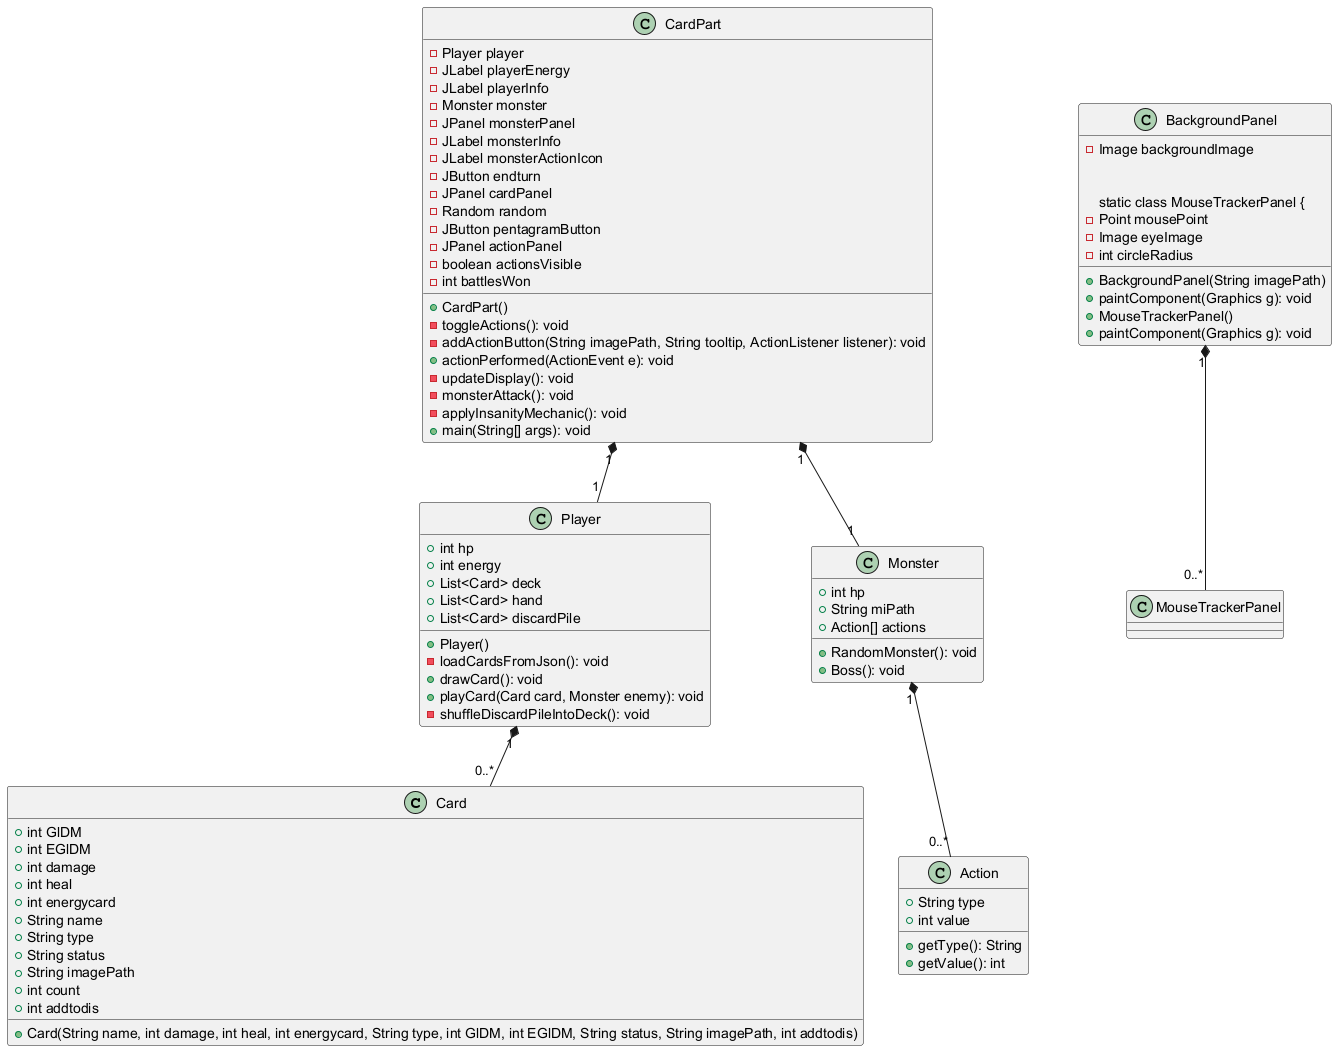

The diagram above was rendered by PlantUML. Its source (embedded in the PNG):
@startuml

    class Card {
        +int GlDM
        +int EGlDM
        +int damage
        +int heal
        +int energycard
        +String name
        +String type
        +String status
        +String imagePath
        +int count
        +int addtodis

        +Card(String name, int damage, int heal, int energycard, String type, int GlDM, int EGlDM, String status, String imagePath, int addtodis)
    }

    class Player {
        +int hp
        +int energy
        +List<Card> deck
        +List<Card> hand
        +List<Card> discardPile

        +Player()
        -loadCardsFromJson(): void
        +drawCard(): void
        +playCard(Card card, Monster enemy): void
        -shuffleDiscardPileIntoDeck(): void
    }

    class BackgroundPanel {
        -Image backgroundImage

        +BackgroundPanel(String imagePath)
        +paintComponent(Graphics g): void

        static class MouseTrackerPanel {
            -Point mousePoint
            -Image eyeImage
            -int circleRadius

            +MouseTrackerPanel()
            +paintComponent(Graphics g): void
        }
    

    class CardPart {
        -Player player
        -JLabel playerEnergy
        -JLabel playerInfo
        -Monster monster
        -JPanel monsterPanel
        -JLabel monsterInfo
        -JLabel monsterActionIcon
        -JButton endturn
        -JPanel cardPanel
        -Random random
        -JButton pentagramButton
        -JPanel actionPanel
        -boolean actionsVisible
        -int battlesWon

        +CardPart()
        -toggleActions(): void
        -addActionButton(String imagePath, String tooltip, ActionListener listener): void
        +actionPerformed(ActionEvent e): void
        -updateDisplay(): void
        -monsterAttack(): void
        -applyInsanityMechanic(): void
        +main(String[] args): void
    }

    class Monster {
	+RandomMonster(): void
	+Boss(): void
        +int hp
        +String miPath
        +Action[] actions
    }

    class Action {
        +String type
        +int value

        +getType(): String
        +getValue(): int
    }



    CardPart "1" *-- "1" Player
    CardPart "1" *-- "1" Monster
    Player "1" *-- "0..*" Card
    BackgroundPanel "1" *-- "0..*" MouseTrackerPanel
    Monster "1" *-- "0..*" Action
}
@enduml